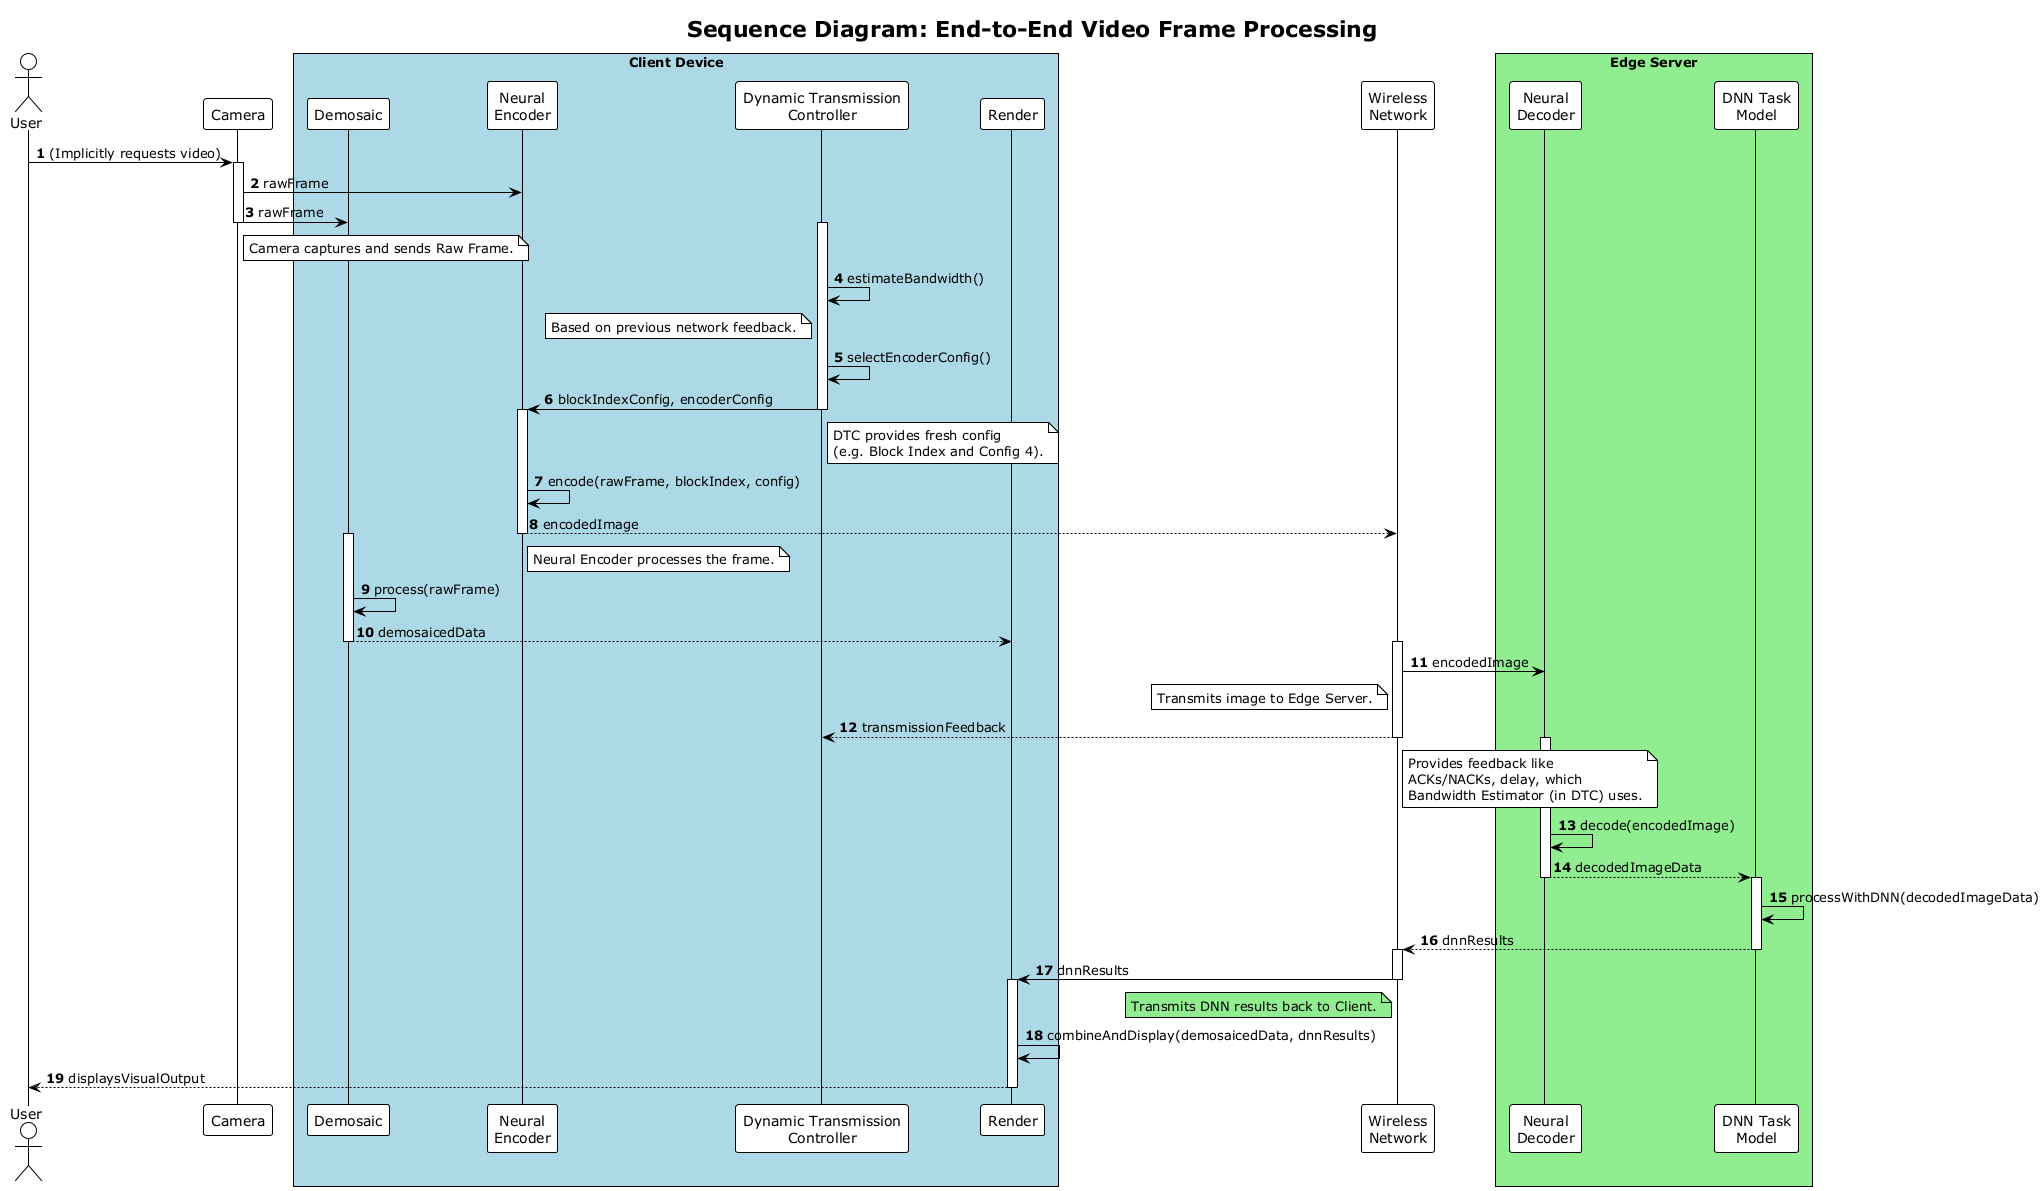

The diagram above was rendered by PlantUML. Its source (embedded in the PNG):
@startuml
!theme plain
title Sequence Diagram: End-to-End Video Frame Processing

actor User as usr
participant Camera as cam
box "Client Device" #LightBlue
    participant Demosaic as dmsc
    participant "Neural\nEncoder" as enc
    participant "Dynamic Transmission\nController" as dtc
    participant Render as rend
end box
participant "Wireless\nNetwork" as net
box "Edge Server" #LightGreen
    participant "Neural\nDecoder" as dec
    participant "DNN Task\nModel" as dnn
end box

autonumber

usr -> cam : (Implicitly requests video)
activate cam
cam -> enc : rawFrame
cam -> dmsc : rawFrame
deactivate cam
note right of cam: Camera captures and sends Raw Frame.

activate dtc
dtc -> dtc : estimateBandwidth()
note left of dtc: Based on previous network feedback.
dtc -> dtc : selectEncoderConfig()
dtc -> enc : blockIndexConfig, encoderConfig
deactivate dtc
note right of dtc: DTC provides fresh config\n(e.g. Block Index and Config 4).

activate enc
enc -> enc : encode(rawFrame, blockIndex, config)
enc --> net : encodedImage
deactivate enc
note right of enc: Neural Encoder processes the frame.

activate dmsc
dmsc -> dmsc : process(rawFrame)
dmsc --> rend : demosaicedData
deactivate dmsc

activate net
net -> dec : encodedImage
note left of net: Transmits image to Edge Server.
net --> dtc : transmissionFeedback
note right of net
  Provides feedback like
  ACKs/NACKs, delay, which
  Bandwidth Estimator (in DTC) uses.
end note
deactivate net


activate dec
dec -> dec : decode(encodedImage)
dec --> dnn : decodedImageData
deactivate dec

activate dnn
dnn -> dnn : processWithDNN(decodedImageData)
dnn --> net : dnnResults
deactivate dnn

activate net
net -> rend : dnnResults
deactivate net
note left of net #LightGreen: Transmits DNN results back to Client.

activate rend
rend -> rend : combineAndDisplay(demosaicedData, dnnResults)
rend --> usr : displaysVisualOutput
deactivate rend

@enduml